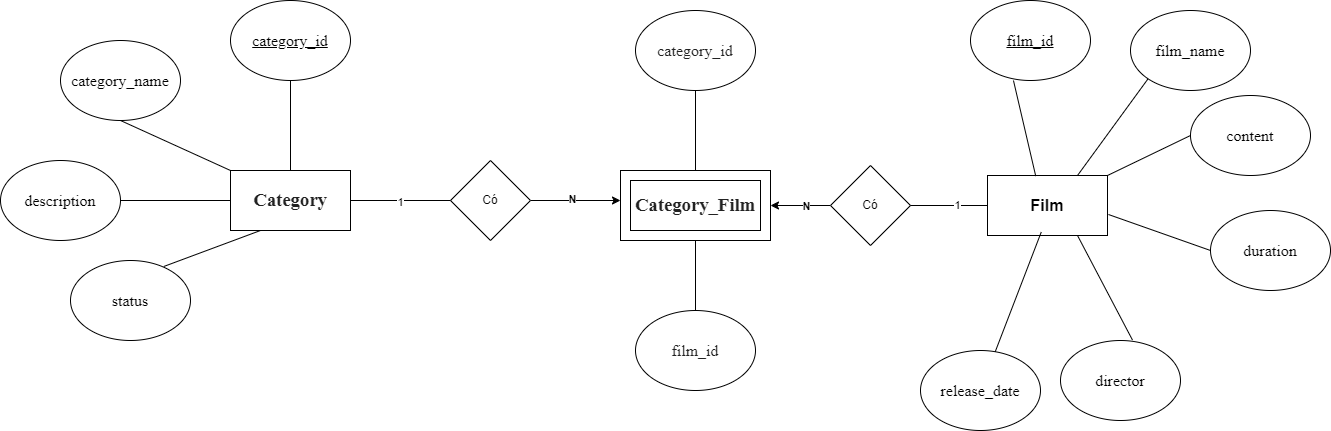

The diagram above was exported from draw.io. Its source (the exported page's mxGraphModel, read from the mxfile embedded in the PNG):
<mxGraphModel dx="1064" dy="531" grid="1" gridSize="10" guides="1" tooltips="1" connect="1" arrows="1" fold="1" page="1" pageScale="1" pageWidth="827" pageHeight="1169" math="0" shadow="0">
  <root>
    <mxCell id="0" />
    <mxCell id="1" parent="0" />
    <mxCell id="Y0xeA5yh9pcUCxAEwrG6-1" value="&lt;span style=&quot;box-sizing: border-box; margin: 0px; padding: 0px; font-weight: bolder; color: rgb(34, 34, 34); font-family: &amp;quot;Times New Roman&amp;quot;, serif; font-size: 18.6667px; text-align: left; white-space-collapse: preserve; background-color: rgb(255, 255, 255);&quot;&gt;Category&lt;/span&gt;" style="rounded=0;whiteSpace=wrap;html=1;" vertex="1" parent="1">
      <mxGeometry x="70" y="250" width="120" height="60" as="geometry" />
    </mxCell>
    <mxCell id="Y0xeA5yh9pcUCxAEwrG6-2" value="&lt;span style=&quot;font-family: &amp;quot;Times New Roman&amp;quot;, serif; font-size: 16px; text-align: start; white-space-collapse: preserve; background-color: rgb(255, 255, 255);&quot;&gt;&lt;u&gt;category_id&lt;/u&gt;&lt;/span&gt;" style="ellipse;whiteSpace=wrap;html=1;" vertex="1" parent="1">
      <mxGeometry x="70" y="80" width="120" height="80" as="geometry" />
    </mxCell>
    <mxCell id="Y0xeA5yh9pcUCxAEwrG6-6" value="" style="endArrow=none;html=1;rounded=0;exitX=0.5;exitY=0;exitDx=0;exitDy=0;" edge="1" parent="1" source="Y0xeA5yh9pcUCxAEwrG6-1" target="Y0xeA5yh9pcUCxAEwrG6-2">
      <mxGeometry width="50" height="50" relative="1" as="geometry">
        <mxPoint x="110" y="300" as="sourcePoint" />
        <mxPoint x="160" y="250" as="targetPoint" />
      </mxGeometry>
    </mxCell>
    <mxCell id="Y0xeA5yh9pcUCxAEwrG6-7" value="&lt;span style=&quot;font-family: &amp;quot;Times New Roman&amp;quot;, serif; font-size: 16px; text-align: start; white-space-collapse: preserve; background-color: rgb(255, 255, 255);&quot;&gt;category_name&lt;/span&gt;" style="ellipse;whiteSpace=wrap;html=1;" vertex="1" parent="1">
      <mxGeometry x="-100" y="120" width="120" height="80" as="geometry" />
    </mxCell>
    <mxCell id="Y0xeA5yh9pcUCxAEwrG6-8" value="" style="endArrow=none;html=1;rounded=0;entryX=0.5;entryY=1;entryDx=0;entryDy=0;exitX=0;exitY=0;exitDx=0;exitDy=0;" edge="1" parent="1" source="Y0xeA5yh9pcUCxAEwrG6-1" target="Y0xeA5yh9pcUCxAEwrG6-7">
      <mxGeometry width="50" height="50" relative="1" as="geometry">
        <mxPoint y="300" as="sourcePoint" />
        <mxPoint x="50" y="250" as="targetPoint" />
      </mxGeometry>
    </mxCell>
    <mxCell id="Y0xeA5yh9pcUCxAEwrG6-9" value="&lt;span style=&quot;font-family: &amp;quot;Times New Roman&amp;quot;, serif; font-size: 16px; text-align: start; white-space-collapse: preserve; background-color: rgb(255, 255, 255);&quot;&gt;description&lt;/span&gt;" style="ellipse;whiteSpace=wrap;html=1;" vertex="1" parent="1">
      <mxGeometry x="-160" y="240" width="120" height="80" as="geometry" />
    </mxCell>
    <mxCell id="Y0xeA5yh9pcUCxAEwrG6-10" value="" style="endArrow=none;html=1;rounded=0;exitX=1;exitY=0.5;exitDx=0;exitDy=0;" edge="1" parent="1" source="Y0xeA5yh9pcUCxAEwrG6-9" target="Y0xeA5yh9pcUCxAEwrG6-1">
      <mxGeometry width="50" height="50" relative="1" as="geometry">
        <mxPoint x="-80" y="280" as="sourcePoint" />
        <mxPoint x="-30" y="230" as="targetPoint" />
      </mxGeometry>
    </mxCell>
    <mxCell id="Y0xeA5yh9pcUCxAEwrG6-11" value="&lt;span style=&quot;font-family: &amp;quot;Times New Roman&amp;quot;, serif; font-size: 16px; text-align: start; white-space-collapse: preserve; background-color: rgb(255, 255, 255);&quot;&gt;status&lt;/span&gt;" style="ellipse;whiteSpace=wrap;html=1;" vertex="1" parent="1">
      <mxGeometry x="-90" y="340" width="120" height="80" as="geometry" />
    </mxCell>
    <mxCell id="Y0xeA5yh9pcUCxAEwrG6-12" value="" style="endArrow=none;html=1;rounded=0;entryX=0.25;entryY=1;entryDx=0;entryDy=0;exitX=0.777;exitY=0.075;exitDx=0;exitDy=0;exitPerimeter=0;" edge="1" parent="1" source="Y0xeA5yh9pcUCxAEwrG6-11" target="Y0xeA5yh9pcUCxAEwrG6-1">
      <mxGeometry width="50" height="50" relative="1" as="geometry">
        <mxPoint x="-20" y="270" as="sourcePoint" />
        <mxPoint x="30" y="220" as="targetPoint" />
      </mxGeometry>
    </mxCell>
    <mxCell id="Y0xeA5yh9pcUCxAEwrG6-13" value="" style="rounded=0;whiteSpace=wrap;html=1;" vertex="1" parent="1">
      <mxGeometry x="460" y="250" width="150" height="70" as="geometry" />
    </mxCell>
    <mxCell id="Y0xeA5yh9pcUCxAEwrG6-14" value="&lt;span style=&quot;box-sizing: border-box; margin: 0px; padding: 0px; font-weight: bolder; color: rgb(34, 34, 34); font-family: &amp;quot;Times New Roman&amp;quot;, serif; font-size: 18.6667px; text-align: left; white-space-collapse: preserve; background-color: rgb(255, 255, 255);&quot;&gt;Category_Film&lt;/span&gt;" style="rounded=0;whiteSpace=wrap;html=1;" vertex="1" parent="1">
      <mxGeometry x="470" y="260" width="130" height="50" as="geometry" />
    </mxCell>
    <mxCell id="Y0xeA5yh9pcUCxAEwrG6-15" value="&lt;span style=&quot;color: rgb(34, 34, 34); font-family: &amp;quot;Times New Roman&amp;quot;, serif; font-size: 16px; text-align: start; white-space-collapse: preserve; background-color: rgb(255, 255, 255);&quot;&gt;category_id&lt;/span&gt;" style="ellipse;whiteSpace=wrap;html=1;" vertex="1" parent="1">
      <mxGeometry x="475" y="90" width="120" height="80" as="geometry" />
    </mxCell>
    <mxCell id="Y0xeA5yh9pcUCxAEwrG6-18" value="" style="endArrow=none;html=1;rounded=0;entryX=0.5;entryY=1;entryDx=0;entryDy=0;exitX=0.5;exitY=0;exitDx=0;exitDy=0;" edge="1" parent="1" source="Y0xeA5yh9pcUCxAEwrG6-13" target="Y0xeA5yh9pcUCxAEwrG6-15">
      <mxGeometry width="50" height="50" relative="1" as="geometry">
        <mxPoint x="350" y="270" as="sourcePoint" />
        <mxPoint x="400" y="220" as="targetPoint" />
      </mxGeometry>
    </mxCell>
    <mxCell id="Y0xeA5yh9pcUCxAEwrG6-19" value="&lt;span style=&quot;color: rgb(34, 34, 34); font-family: &amp;quot;Times New Roman&amp;quot;, serif; font-size: 16px; text-align: start; white-space-collapse: preserve; background-color: rgb(255, 255, 255);&quot;&gt;film_id&lt;/span&gt;" style="ellipse;whiteSpace=wrap;html=1;" vertex="1" parent="1">
      <mxGeometry x="475" y="390" width="120" height="80" as="geometry" />
    </mxCell>
    <mxCell id="Y0xeA5yh9pcUCxAEwrG6-20" value="" style="endArrow=none;html=1;rounded=0;entryX=0.5;entryY=1;entryDx=0;entryDy=0;exitX=0.5;exitY=0;exitDx=0;exitDy=0;" edge="1" parent="1" source="Y0xeA5yh9pcUCxAEwrG6-19" target="Y0xeA5yh9pcUCxAEwrG6-13">
      <mxGeometry width="50" height="50" relative="1" as="geometry">
        <mxPoint x="350" y="270" as="sourcePoint" />
        <mxPoint x="400" y="220" as="targetPoint" />
      </mxGeometry>
    </mxCell>
    <mxCell id="Y0xeA5yh9pcUCxAEwrG6-24" style="edgeStyle=orthogonalEdgeStyle;rounded=0;orthogonalLoop=1;jettySize=auto;html=1;exitX=1;exitY=0.5;exitDx=0;exitDy=0;" edge="1" parent="1" source="Y0xeA5yh9pcUCxAEwrG6-21">
      <mxGeometry relative="1" as="geometry">
        <mxPoint x="460" y="280" as="targetPoint" />
      </mxGeometry>
    </mxCell>
    <mxCell id="Y0xeA5yh9pcUCxAEwrG6-51" value="&lt;b&gt;N&lt;/b&gt;" style="edgeLabel;html=1;align=center;verticalAlign=middle;resizable=0;points=[];" vertex="1" connectable="0" parent="Y0xeA5yh9pcUCxAEwrG6-24">
      <mxGeometry x="-0.0895" y="2" relative="1" as="geometry">
        <mxPoint as="offset" />
      </mxGeometry>
    </mxCell>
    <mxCell id="Y0xeA5yh9pcUCxAEwrG6-21" value="Có" style="rhombus;whiteSpace=wrap;html=1;" vertex="1" parent="1">
      <mxGeometry x="290" y="240" width="80" height="80" as="geometry" />
    </mxCell>
    <mxCell id="Y0xeA5yh9pcUCxAEwrG6-22" value="" style="endArrow=none;html=1;rounded=0;exitX=1;exitY=0.5;exitDx=0;exitDy=0;entryX=0;entryY=0.5;entryDx=0;entryDy=0;" edge="1" parent="1" source="Y0xeA5yh9pcUCxAEwrG6-1" target="Y0xeA5yh9pcUCxAEwrG6-21">
      <mxGeometry width="50" height="50" relative="1" as="geometry">
        <mxPoint x="520" y="280" as="sourcePoint" />
        <mxPoint x="570" y="230" as="targetPoint" />
      </mxGeometry>
    </mxCell>
    <mxCell id="Y0xeA5yh9pcUCxAEwrG6-23" value="1" style="edgeLabel;html=1;align=center;verticalAlign=middle;resizable=0;points=[];" vertex="1" connectable="0" parent="Y0xeA5yh9pcUCxAEwrG6-22">
      <mxGeometry x="-0.012" y="-1" relative="1" as="geometry">
        <mxPoint as="offset" />
      </mxGeometry>
    </mxCell>
    <mxCell id="Y0xeA5yh9pcUCxAEwrG6-26" value="&lt;span style=&quot;box-sizing: border-box; margin: 0px; padding: 0px; font-weight: bolder; font-family: Roboto, sans-serif; font-size: 16px; text-align: left; white-space-collapse: preserve; background-color: rgb(255, 255, 255);&quot;&gt;Film&lt;/span&gt;" style="rounded=0;whiteSpace=wrap;html=1;" vertex="1" parent="1">
      <mxGeometry x="827" y="255" width="120" height="60" as="geometry" />
    </mxCell>
    <mxCell id="Y0xeA5yh9pcUCxAEwrG6-33" style="edgeStyle=orthogonalEdgeStyle;rounded=0;orthogonalLoop=1;jettySize=auto;html=1;exitX=0;exitY=0.5;exitDx=0;exitDy=0;entryX=1;entryY=0.5;entryDx=0;entryDy=0;" edge="1" parent="1" source="Y0xeA5yh9pcUCxAEwrG6-27" target="Y0xeA5yh9pcUCxAEwrG6-13">
      <mxGeometry relative="1" as="geometry" />
    </mxCell>
    <mxCell id="Y0xeA5yh9pcUCxAEwrG6-37" value="&lt;b&gt;N&lt;/b&gt;" style="edgeLabel;html=1;align=center;verticalAlign=middle;resizable=0;points=[];" vertex="1" connectable="0" parent="Y0xeA5yh9pcUCxAEwrG6-33">
      <mxGeometry x="-0.1733" relative="1" as="geometry">
        <mxPoint as="offset" />
      </mxGeometry>
    </mxCell>
    <mxCell id="Y0xeA5yh9pcUCxAEwrG6-27" value="Có" style="rhombus;whiteSpace=wrap;html=1;" vertex="1" parent="1">
      <mxGeometry x="670" y="245" width="80" height="80" as="geometry" />
    </mxCell>
    <mxCell id="Y0xeA5yh9pcUCxAEwrG6-35" value="" style="endArrow=none;html=1;rounded=0;exitX=1;exitY=0.5;exitDx=0;exitDy=0;entryX=0;entryY=0.5;entryDx=0;entryDy=0;" edge="1" parent="1" source="Y0xeA5yh9pcUCxAEwrG6-27" target="Y0xeA5yh9pcUCxAEwrG6-26">
      <mxGeometry width="50" height="50" relative="1" as="geometry">
        <mxPoint x="780" y="150" as="sourcePoint" />
        <mxPoint x="830" y="100" as="targetPoint" />
      </mxGeometry>
    </mxCell>
    <mxCell id="Y0xeA5yh9pcUCxAEwrG6-36" value="1" style="edgeLabel;html=1;align=center;verticalAlign=middle;resizable=0;points=[];" vertex="1" connectable="0" parent="Y0xeA5yh9pcUCxAEwrG6-35">
      <mxGeometry x="0.1948" y="1" relative="1" as="geometry">
        <mxPoint as="offset" />
      </mxGeometry>
    </mxCell>
    <mxCell id="Y0xeA5yh9pcUCxAEwrG6-38" value="&lt;span style=&quot;font-family: &amp;quot;Times New Roman&amp;quot;, serif; font-size: 16px; text-align: start; white-space-collapse: preserve; background-color: rgb(255, 255, 255);&quot;&gt;&lt;u&gt;film_id&lt;/u&gt;&lt;/span&gt;" style="ellipse;whiteSpace=wrap;html=1;" vertex="1" parent="1">
      <mxGeometry x="810" y="80" width="120" height="80" as="geometry" />
    </mxCell>
    <mxCell id="Y0xeA5yh9pcUCxAEwrG6-40" value="" style="endArrow=none;html=1;rounded=0;exitX=0.358;exitY=1;exitDx=0;exitDy=0;exitPerimeter=0;entryX=0.402;entryY=0.01;entryDx=0;entryDy=0;entryPerimeter=0;" edge="1" parent="1" source="Y0xeA5yh9pcUCxAEwrG6-38" target="Y0xeA5yh9pcUCxAEwrG6-26">
      <mxGeometry width="50" height="50" relative="1" as="geometry">
        <mxPoint x="880" y="150" as="sourcePoint" />
        <mxPoint x="870" y="250" as="targetPoint" />
      </mxGeometry>
    </mxCell>
    <mxCell id="Y0xeA5yh9pcUCxAEwrG6-41" value="&lt;span style=&quot;font-family: &amp;quot;Times New Roman&amp;quot;, serif; font-size: 16px; text-align: start; white-space-collapse: preserve; background-color: rgb(255, 255, 255);&quot;&gt;film_name&lt;/span&gt;" style="ellipse;whiteSpace=wrap;html=1;" vertex="1" parent="1">
      <mxGeometry x="970" y="90" width="120" height="80" as="geometry" />
    </mxCell>
    <mxCell id="Y0xeA5yh9pcUCxAEwrG6-42" value="" style="endArrow=none;html=1;rounded=0;exitX=0.75;exitY=0;exitDx=0;exitDy=0;entryX=0;entryY=1;entryDx=0;entryDy=0;" edge="1" parent="1" source="Y0xeA5yh9pcUCxAEwrG6-26" target="Y0xeA5yh9pcUCxAEwrG6-41">
      <mxGeometry width="50" height="50" relative="1" as="geometry">
        <mxPoint x="960" y="150" as="sourcePoint" />
        <mxPoint x="1010" y="100" as="targetPoint" />
      </mxGeometry>
    </mxCell>
    <mxCell id="Y0xeA5yh9pcUCxAEwrG6-43" value="&lt;span style=&quot;font-family: &amp;quot;Times New Roman&amp;quot;, serif; font-size: 16px; text-align: start; white-space-collapse: preserve; background-color: rgb(255, 255, 255);&quot;&gt;content&lt;/span&gt;" style="ellipse;whiteSpace=wrap;html=1;" vertex="1" parent="1">
      <mxGeometry x="1030" y="175" width="120" height="80" as="geometry" />
    </mxCell>
    <mxCell id="Y0xeA5yh9pcUCxAEwrG6-44" value="" style="endArrow=none;html=1;rounded=0;exitX=1;exitY=0;exitDx=0;exitDy=0;entryX=0;entryY=0.5;entryDx=0;entryDy=0;" edge="1" parent="1" source="Y0xeA5yh9pcUCxAEwrG6-26" target="Y0xeA5yh9pcUCxAEwrG6-43">
      <mxGeometry width="50" height="50" relative="1" as="geometry">
        <mxPoint x="960" y="150" as="sourcePoint" />
        <mxPoint x="1010" y="100" as="targetPoint" />
      </mxGeometry>
    </mxCell>
    <mxCell id="Y0xeA5yh9pcUCxAEwrG6-45" value="&lt;span style=&quot;font-family: &amp;quot;Times New Roman&amp;quot;, serif; font-size: 16px; text-align: start; white-space-collapse: preserve; background-color: rgb(255, 255, 255);&quot;&gt;duration&lt;/span&gt;" style="ellipse;whiteSpace=wrap;html=1;" vertex="1" parent="1">
      <mxGeometry x="1050" y="290" width="120" height="80" as="geometry" />
    </mxCell>
    <mxCell id="Y0xeA5yh9pcUCxAEwrG6-46" value="" style="endArrow=none;html=1;rounded=0;exitX=1.008;exitY=0.65;exitDx=0;exitDy=0;exitPerimeter=0;entryX=0;entryY=0.5;entryDx=0;entryDy=0;" edge="1" parent="1" source="Y0xeA5yh9pcUCxAEwrG6-26" target="Y0xeA5yh9pcUCxAEwrG6-45">
      <mxGeometry width="50" height="50" relative="1" as="geometry">
        <mxPoint x="1080" y="280" as="sourcePoint" />
        <mxPoint x="1130" y="230" as="targetPoint" />
      </mxGeometry>
    </mxCell>
    <mxCell id="Y0xeA5yh9pcUCxAEwrG6-47" value="&lt;span style=&quot;font-family: &amp;quot;Times New Roman&amp;quot;, serif; font-size: 16px; text-align: start; white-space-collapse: preserve; background-color: rgb(255, 255, 255);&quot;&gt;director&lt;/span&gt;" style="ellipse;whiteSpace=wrap;html=1;" vertex="1" parent="1">
      <mxGeometry x="900" y="420" width="120" height="80" as="geometry" />
    </mxCell>
    <mxCell id="Y0xeA5yh9pcUCxAEwrG6-48" value="" style="endArrow=none;html=1;rounded=0;exitX=0.75;exitY=1;exitDx=0;exitDy=0;entryX=0.6;entryY=-0.005;entryDx=0;entryDy=0;entryPerimeter=0;" edge="1" parent="1" source="Y0xeA5yh9pcUCxAEwrG6-26" target="Y0xeA5yh9pcUCxAEwrG6-47">
      <mxGeometry width="50" height="50" relative="1" as="geometry">
        <mxPoint x="890" y="280" as="sourcePoint" />
        <mxPoint x="940" y="230" as="targetPoint" />
      </mxGeometry>
    </mxCell>
    <mxCell id="Y0xeA5yh9pcUCxAEwrG6-49" value="&lt;span style=&quot;font-family: &amp;quot;Times New Roman&amp;quot;, serif; font-size: 16px; text-align: start; white-space-collapse: preserve; background-color: rgb(255, 255, 255);&quot;&gt;release_date&lt;/span&gt;" style="ellipse;whiteSpace=wrap;html=1;" vertex="1" parent="1">
      <mxGeometry x="760" y="430" width="120" height="80" as="geometry" />
    </mxCell>
    <mxCell id="Y0xeA5yh9pcUCxAEwrG6-50" value="" style="endArrow=none;html=1;rounded=0;entryX=0.448;entryY=0.943;entryDx=0;entryDy=0;entryPerimeter=0;" edge="1" parent="1" source="Y0xeA5yh9pcUCxAEwrG6-49" target="Y0xeA5yh9pcUCxAEwrG6-26">
      <mxGeometry width="50" height="50" relative="1" as="geometry">
        <mxPoint x="770" y="550" as="sourcePoint" />
        <mxPoint x="820" y="500" as="targetPoint" />
      </mxGeometry>
    </mxCell>
  </root>
</mxGraphModel>